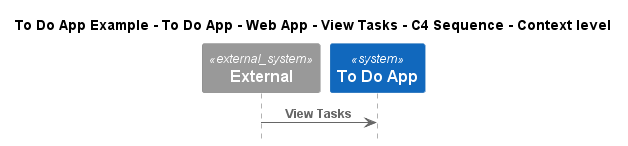

The diagram above was rendered by PlantUML. Its source (embedded in the PNG):
@startuml
!include ..\..\..\..\..\..\..\.c4s\C4_Sequence.puml

title To Do App Example - To Do App - Web App - View Tasks - C4 Sequence - Context level

System_Ext(C4InterFlow.SoftwareSystems.ExternalSystem, "External", "")
System(ToDoAppExample.SoftwareSystems.ToDoApp, "To Do App", "")

Rel(C4InterFlow.SoftwareSystems.ExternalSystem, ToDoAppExample.SoftwareSystems.ToDoApp, "View Tasks")


@enduml